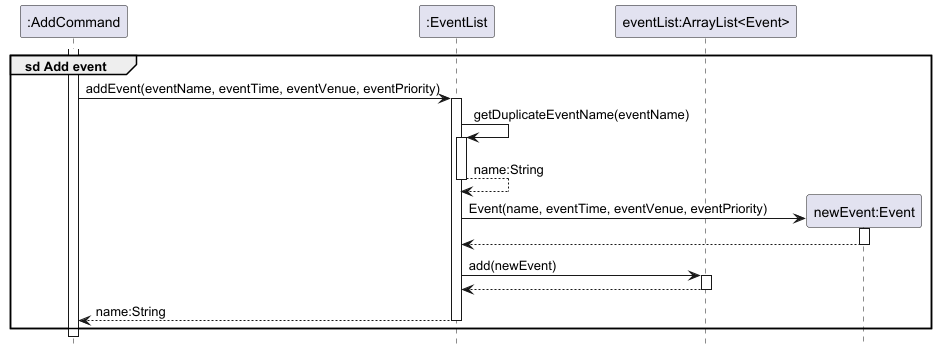

The diagram above was rendered by PlantUML. Its source (embedded in the PNG):
@startuml
!include style.puml
hide footbox

participant ":AddCommand" as command  
participant ":EventList" as eventList  
participant "eventList:ArrayList<Event>" as list  
participant "newEvent:Event" as event  

group sd Add event
    activate command  
    command -> eventList : addEvent(eventName, eventTime, eventVenue, eventPriority)
    activate eventList  

    eventList -> eventList : getDuplicateEventName(eventName)
    activate eventList  

    return name:String


    create event
    eventList -> event : Event(name, eventTime, eventVenue, eventPriority)
    activate event

    return

    eventList -> list : add(newEvent)
    activate list

    return

    return name:String

end

@enduml